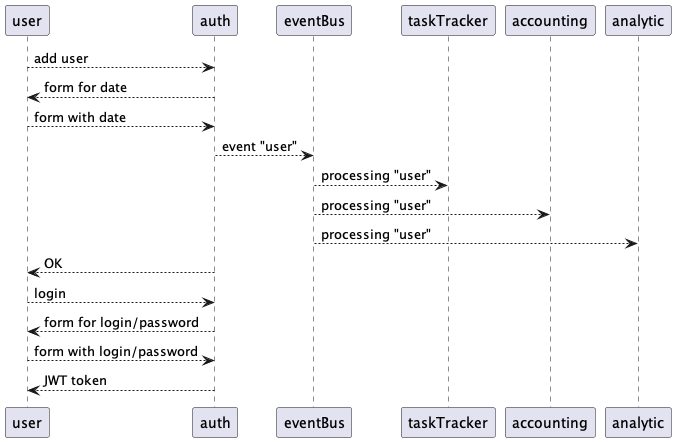

The diagram above was rendered by PlantUML. Its source (embedded in the PNG):
@startuml auth_flow

user --> auth: add user
auth --> user: form for date
user --> auth: form with date
auth --> eventBus: event "user"
eventBus --> taskTracker: processing "user"
eventBus --> accounting: processing "user"
eventBus --> analytic: processing "user"
auth --> user: OK

user --> auth: login
auth --> user: form for login/password
user --> auth: form with login/password
auth --> user: JWT token

@enduml